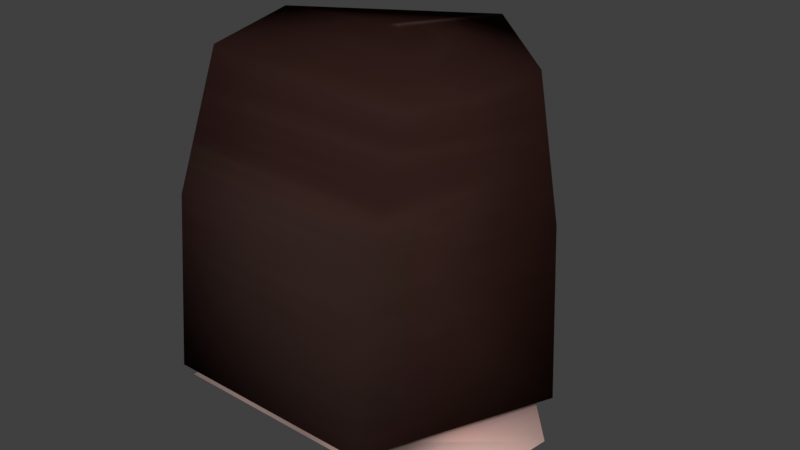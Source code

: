 # Source: micromanager.blend  (saved by Blender 4.5.91; exported with 4.5.12 LTS)
import bpy
from mathutils import Matrix  # noqa: F401  (used for matrix-valued properties, if any)

bpy.ops.wm.read_factory_settings(use_empty=True)
scene = bpy.context.scene
scene.name = 'Scene'

# ---- collections
col_collection = bpy.data.collections.new('Collection'); scene.collection.children.link(col_collection)

# ---- images (referenced by path relative to the original .blend; pixels are not part of the script)
import os
ASSET_DIR = os.environ.get("B2B_ASSET_DIR", "")  # directory of the original .blend (textures are referenced by path, not embedded)
HERE = os.path.dirname(os.path.abspath(__file__))  # packed textures are extracted next to this script under _unpacked/

def load_image(name, relpath, width, height, colorspace="sRGB"):
    """Load a texture the original file referenced (path relative to the .blend, or extracted next to this script)."""
    p = next((c for c in (os.path.join(HERE, relpath), os.path.join(ASSET_DIR, relpath)) if relpath and os.path.exists(c)), "")
    if p:
        img = bpy.data.images.load(p, check_existing=True)
        img.name = name
    else:  # same state as the original file: an image datablock whose file is absent (Cycles renders it pink)
        img = bpy.data.images.new(name, width, height)
        img.source = "FILE"
        img.filepath = "//" + (relpath or name)
    img.colorspace_settings.name = colorspace
    return img
img_tutorial_suits_rerigged_palette_3cmla_1_jpg = load_image('tutorial_suits_rerigged_palette_3cmla_1.jpg', '_unpacked/tutorial_suits_rerigged_palette_3cmla_1.9150cc76.jpg', 256, 256, 'sRGB')

# ---- materials (node trees are filled in below, after node groups)
mat_tutorial_suits_rerigged_palette_3cmla_1 = bpy.data.materials.new('tutorial_suits_rerigged_palette_3cmla_1')
mat_tutorial_suits_rerigged_palette_3cmla_1.use_backface_culling = True
mat_tutorial_suits_rerigged_palette_3cmla_1.diffuse_color = (1.0, 1.0, 1.0, 1.0)
mat_tutorial_suits_rerigged_palette_3cmla_1.specular_color = (0.0, 0.0, 0.0)
mat_tutorial_suits_rerigged_palette_3cmla_1.roughness = 1.0
mat_tutorial_suits_rerigged_palette_3cmla_1.specular_intensity = 1.0

# ---- material node trees
mat_tutorial_suits_rerigged_palette_3cmla_1.use_nodes = True; mat_tutorial_suits_rerigged_palette_3cmla_1.node_tree.nodes.clear()
_N = mat_tutorial_suits_rerigged_palette_3cmla_1.node_tree.nodes; _L = mat_tutorial_suits_rerigged_palette_3cmla_1.node_tree.links
n0 = _N.new('ShaderNodeBsdfPrincipled'); n0.name = 'Principled BSDF'; n0.location = (10, 300)
n0.inputs[2].default_value = 1.0
n0.inputs[3].default_value = 1.0
n1 = _N.new('ShaderNodeOutputMaterial'); n1.name = 'Material Output'; n1.location = (300, 300)
n2 = _N.new('ShaderNodeAttribute'); n2.name = 'Attribute'; n2.location = (-470, 300)
n2.attribute_name = 'Col'
n3 = _N.new('ShaderNodeTexImage'); n3.name = 'Image Texture'; n3.location = (-451, 74)
n3.image = img_tutorial_suits_rerigged_palette_3cmla_1_jpg
n4 = _N.new('ShaderNodeMixRGB'); n4.name = 'Mix (Legacy)'; n4.location = (-180, 300)
n4.blend_type = 'MULTIPLY'
n4.inputs[0].default_value = 1.0
_L.new(n0.outputs[0], n1.inputs[0])
_L.new(n3.outputs[0], n4.inputs[2])
_L.new(n4.outputs[0], n0.inputs[0])
_L.new(n2.outputs[0], n4.inputs[1])
n1.is_active_output = True

# ---- world
world_world = bpy.data.worlds.new('World'); scene.world = world_world
world_world.use_nodes = True; world_world.node_tree.nodes.clear()
_N = world_world.node_tree.nodes; _L = world_world.node_tree.links
n0 = _N.new('ShaderNodeOutputWorld'); n0.name = 'World Output'; n0.location = (200, 100)
n1 = _N.new('ShaderNodeBackground'); n1.name = 'Background'; n1.location = (-200, 100)
n1.inputs[0].default_value = (0.05088, 0.05088, 0.05088, 1.0)
_L.new(n1.outputs[0], n0.inputs[0])
n0.is_active_output = True
world_world.color = (0.05088, 0.05088, 0.05088)
world_world.sun_shadow_jitter_overblur = 0.0

# ---- meshes
me_micromanager = bpy.data.meshes.new('micromanager')
me_micromanager.from_pydata([(1.352e-06, 0.6381, 1.039), (-0.4305, 0.2301, 0.9), (-0.00136, 0.7258, 1.169), (0.484, 0.21, 0.6198), (0.484, 0.2301, 1.013), (0.5226, 0.174, 1.225), (-0.3145, -0.3625, 0.09128), (0.3886, -0.5133, 0.1595), (-0.3914, -0.5133, 0.1595), (-0.4626, 0.21, 0.6198), (-0.6217, 0.1237, 0.7751), (-0.5249, 0.174, 1.225), (0.3886, -0.2719, 1.225), (-0.001361, 0.1523, 1.264), (-0.3914, -0.2719, 1.225), (-0.5188, 0.21, 0.09128), (-0.6533, 0.1237, 0.1595), (0.5661, -0.3414, -0.0491), (0.6017, 0.2117, -0.1026), (0.3145, -0.3625, 0.09128), (0.5402, 0.21, 0.09128), (0.6404, 0.1237, 0.7751), (-0.3914, -0.453, 0.7751), (0.3886, -0.453, 0.7751), (-0.5661, -0.3414, -0.0491), (-0.5788, 0.2117, -0.1026), (1.342e-06, 0.6253, -0.1426), (1.352e-06, 0.8091, 0.2568), (0.6718, 0.1237, 0.1595), (-0.001361, -0.5133, 0.1595), (-0.001361, -0.2719, 1.225), (-0.001361, -0.453, 0.7751), (1.252e-06, -0.3414, -0.0491), (1.252e-06, -0.3625, 0.09128)], [], [(0, 1, 2), (3, 4, 5), (23, 12, 30), (9, 10, 11), (12, 5, 13), (11, 14, 13), (13, 14, 30), (6, 8, 15), (15, 8, 16), (17, 18, 19), (19, 18, 20), (13, 5, 2), (2, 5, 0), (5, 21, 3), (3, 21, 20), (11, 10, 14), (14, 10, 22), (33, 6, 24), (22, 31, 30), (31, 22, 8), (33, 32, 17), (24, 6, 25), (25, 6, 15), (25, 15, 26), (26, 15, 27), (7, 28, 23), (23, 28, 21), (23, 21, 12), (12, 21, 5), (18, 26, 20), (20, 26, 27), (20, 27, 3), (3, 27, 0), (3, 0, 4), (4, 0, 5), (0, 9, 1), (1, 9, 11), (1, 11, 2), (2, 11, 13), (21, 28, 20), (20, 28, 7), (20, 7, 19), (19, 7, 29), (31, 29, 7), (8, 22, 16), (16, 22, 10), (16, 10, 15), (15, 10, 9), (15, 9, 27), (27, 9, 0), (29, 8, 6), (33, 19, 29), (33, 29, 6), (32, 33, 24), (19, 33, 17), (29, 31, 8), (23, 31, 7), (14, 22, 30), (31, 23, 30), (12, 13, 30)])
me_micromanager.polygons.foreach_set('use_smooth', [True] * 60)
_uv = me_micromanager.uv_layers.new(name='Rewritten')
_uv.uv.foreach_set('vector', [0.9931, 0.5496, 0.853, 0.5498, 0.9931, 0.5078, 0.6364, 0.7191, 0.6363, 0.5843, 0.6866, 0.5501, 0.737, 0.7195, 0.7366, 0.5503, 0.7453, 0.5501, 0.8534, 0.7191, 0.8012, 0.7202, 0.8017, 0.5493, 0.7366, 0.5503, 0.6866, 0.5501, 0.749, 0.5074, 0.8017, 0.5493, 0.7539, 0.55, 0.749, 0.5074, 0.749, 0.5074, 0.7539, 0.55, 0.7453, 0.5501, 0.7542, 0.8864, 0.7539, 0.8371, 0.8525, 0.8858, 0.8525, 0.8858, 0.7539, 0.8371, 0.8014, 0.8375, 0.7364, 0.9305, 0.6369, 0.9303, 0.7364, 0.8853, 0.7364, 0.8853, 0.6369, 0.9303, 0.6373, 0.8854, 0.7483, 0.5074, 0.6866, 0.5501, 0.5092, 0.5078, 0.5092, 0.5078, 0.6866, 0.5501, 0.5091, 0.5496, 0.6866, 0.5501, 0.6872, 0.7202, 0.6364, 0.7191, 0.6364, 0.7191, 0.6872, 0.7202, 0.6373, 0.8854, 0.8017, 0.5493, 0.8012, 0.7202, 0.7539, 0.55, 0.7539, 0.55, 0.8012, 0.7202, 0.7534, 0.7202, 0.7453, 0.8858, 0.7542, 0.8864, 0.754, 0.9309, 0.7534, 0.7202, 0.7452, 0.7198, 0.7453, 0.5501, 0.7452, 0.7198, 0.7534, 0.7202, 0.7539, 0.8371, 0.7453, 0.8858, 0.7452, 0.9307, 0.7364, 0.9305, 0.754, 0.9309, 0.7542, 0.8864, 0.8525, 0.9303, 0.8525, 0.9303, 0.7542, 0.8864, 0.8525, 0.8858, 0.8525, 0.9303, 0.8525, 0.8858, 0.9922, 0.9922, 0.9922, 0.9922, 0.8525, 0.8858, 0.9922, 0.886, 0.7365, 0.8369, 0.6871, 0.8375, 0.737, 0.7195, 0.737, 0.7195, 0.6871, 0.8375, 0.6872, 0.7202, 0.737, 0.7195, 0.6872, 0.7202, 0.7366, 0.5503, 0.7366, 0.5503, 0.6872, 0.7202, 0.6866, 0.5501, 0.6369, 0.9303, 0.509, 0.9922, 0.6373, 0.8854, 0.6373, 0.8854, 0.509, 0.9922, 0.5083, 0.886, 0.6373, 0.8854, 0.5083, 0.886, 0.6364, 0.7191, 0.6364, 0.7191, 0.5083, 0.886, 0.5091, 0.5496, 0.6364, 0.7191, 0.5091, 0.5496, 0.6363, 0.5843, 0.6363, 0.5843, 0.5091, 0.5496, 0.6866, 0.5501, 0.9931, 0.5496, 0.8534, 0.7191, 0.853, 0.5498, 0.853, 0.5498, 0.8534, 0.7191, 0.8017, 0.5493, 0.853, 0.5498, 0.8017, 0.5493, 0.9931, 0.5078, 0.9931, 0.5078, 0.8017, 0.5493, 0.749, 0.5074, 0.6872, 0.7202, 0.6871, 0.8375, 0.6373, 0.8854, 0.6373, 0.8854, 0.6871, 0.8375, 0.7365, 0.8369, 0.6373, 0.8854, 0.7365, 0.8369, 0.7364, 0.8853, 0.7364, 0.8853, 0.7365, 0.8369, 0.7452, 0.837, 0.7452, 0.7198, 0.7452, 0.837, 0.7365, 0.8369, 0.7539, 0.8371, 0.7534, 0.7202, 0.8014, 0.8375, 0.8014, 0.8375, 0.7534, 0.7202, 0.8012, 0.7202, 0.8014, 0.8375, 0.8012, 0.7202, 0.8525, 0.8858, 0.8525, 0.8858, 0.8012, 0.7202, 0.8534, 0.7191, 0.8525, 0.8858, 0.8534, 0.7191, 0.9922, 0.886, 0.9922, 0.886, 0.8534, 0.7191, 0.9931, 0.5496, 0.7452, 0.837, 0.7539, 0.8371, 0.7542, 0.8864, 0.7453, 0.8858, 0.7364, 0.8853, 0.7452, 0.837, 0.7453, 0.8858, 0.7452, 0.837, 0.7542, 0.8864, 0.7452, 0.9307, 0.7453, 0.8858, 0.754, 0.9309, 0.7364, 0.8853, 0.7453, 0.8858, 0.7364, 0.9305, 0.7452, 0.837, 0.7452, 0.7198, 0.7539, 0.8371, 0.737, 0.7195, 0.7452, 0.7198, 0.7365, 0.8369, 0.7539, 0.55, 0.7534, 0.7202, 0.7453, 0.5501, 0.7452, 0.7198, 0.737, 0.7195, 0.7453, 0.5501, 0.7366, 0.5503, 0.749, 0.5074, 0.7453, 0.5501])
_uv.active_render = True
_uv = me_micromanager.uv_layers.new(name='Clash')
_uv.uv.foreach_set('vector', [0.5145, 0.633, 0.7019, 0.5898, 0.5147, 0.6722, 0.2818, 0.4146, 0.3164, 0.6321, 0.2739, 0.787, 0.1177, 0.55, 0.1255, 0.7747, 0.03631, 0.7885, 0.7291, 0.4146, 0.7856, 0.5002, 0.7451, 0.787, 0.3631, 0.986, 0.2739, 0.787, 0.5107, 0.8207, 0.7451, 0.787, 0.654, 0.986, 0.5107, 0.8207, 0.5107, 0.8207, 0.654, 0.986, 0.5086, 0.986, 0.9374, 0.1645, 0.8991, 0.2129, 0.7887, 0.1213, 0.7887, 0.1213, 0.8991, 0.2129, 0.7879, 0.1608, 0.08387, 0.01404, 0.2203, 0.01404, 0.06706, 0.1689, 0.06706, 0.1689, 0.2203, 0.01404, 0.2221, 0.1218, 0.5107, 0.8207, 0.2739, 0.787, 0.5147, 0.6722, 0.5147, 0.6722, 0.2739, 0.787, 0.5145, 0.633, 0.2739, 0.787, 0.2283, 0.4997, 0.2818, 0.4146, 0.2818, 0.4146, 0.2283, 0.4997, 0.2221, 0.1218, 0.7451, 0.787, 0.7856, 0.5002, 0.8906, 0.7747, 0.8906, 0.7747, 0.7856, 0.5002, 0.8944, 0.5472, 0.9844, 0.1716, 0.9374, 0.1645, 0.9171, 0.01404, 0.8944, 0.5472, 0.9803, 0.5503, 0.9772, 0.7885, 0.9803, 0.5503, 0.8944, 0.5472, 0.8991, 0.2129, 0.01851, 0.1716, 0.01404, 0.01404, 0.08387, 0.01404, 0.9171, 0.01404, 0.9374, 0.1645, 0.7894, 0.01404, 0.7894, 0.01404, 0.9374, 0.1645, 0.7887, 0.1213, 0.7894, 0.01404, 0.7887, 0.1213, 0.5148, 0.01404, 0.5148, 0.01404, 0.7887, 0.1213, 0.5164, 0.2258, 0.106, 0.2161, 0.2227, 0.1603, 0.1177, 0.55, 0.1177, 0.55, 0.2227, 0.1603, 0.2283, 0.4997, 0.1177, 0.55, 0.2283, 0.4997, 0.1255, 0.7747, 0.1255, 0.7747, 0.2283, 0.4997, 0.2739, 0.787, 0.2203, 0.01404, 0.5148, 0.01404, 0.2221, 0.1218, 0.2221, 0.1218, 0.5148, 0.01404, 0.5164, 0.2258, 0.2221, 0.1218, 0.5164, 0.2258, 0.2818, 0.4146, 0.2818, 0.4146, 0.5164, 0.2258, 0.5145, 0.633, 0.2818, 0.4146, 0.5145, 0.633, 0.3164, 0.6321, 0.3164, 0.6321, 0.5145, 0.633, 0.2739, 0.787, 0.5145, 0.633, 0.7291, 0.4146, 0.7019, 0.5898, 0.7019, 0.5898, 0.7291, 0.4146, 0.7451, 0.787, 0.7019, 0.5898, 0.7451, 0.787, 0.5147, 0.6722, 0.5147, 0.6722, 0.7451, 0.787, 0.5107, 0.8207, 0.2283, 0.4997, 0.2227, 0.1603, 0.2221, 0.1218, 0.2221, 0.1218, 0.2227, 0.1603, 0.106, 0.2161, 0.2221, 0.1218, 0.106, 0.2161, 0.06706, 0.1689, 0.06706, 0.1689, 0.106, 0.2161, 0.02033, 0.2205, 0.02993, 0.5589, 0.02033, 0.2205, 0.106, 0.2161, 0.8991, 0.2129, 0.8944, 0.5472, 0.7879, 0.1608, 0.7879, 0.1608, 0.8944, 0.5472, 0.7856, 0.5002, 0.7879, 0.1608, 0.7856, 0.5002, 0.7887, 0.1213, 0.7887, 0.1213, 0.7856, 0.5002, 0.7291, 0.4146, 0.7887, 0.1213, 0.7291, 0.4146, 0.5164, 0.2258, 0.5164, 0.2258, 0.7291, 0.4146, 0.5145, 0.633, 0.9842, 0.2205, 0.8991, 0.2129, 0.9374, 0.1645, 0.01851, 0.1716, 0.06706, 0.1689, 0.02033, 0.2205, 0.9844, 0.1716, 0.9842, 0.2205, 0.9374, 0.1645, 0.986, 0.01404, 0.9844, 0.1716, 0.9171, 0.01404, 0.06706, 0.1689, 0.01851, 0.1716, 0.08387, 0.01404, 0.9842, 0.2205, 0.9803, 0.5503, 0.8991, 0.2129, 0.1177, 0.55, 0.02993, 0.5589, 0.106, 0.2161, 0.8906, 0.7747, 0.8944, 0.5472, 0.9772, 0.7885, 0.02993, 0.5589, 0.1177, 0.55, 0.03631, 0.7885, 0.3631, 0.986, 0.5107, 0.8207, 0.5086, 0.986])
_ca = me_micromanager.color_attributes.new('Col', 'BYTE_COLOR', 'CORNER')
_ca.data.foreach_set('color', [1.0, 1.0, 1.0, 1.0, 1.0, 1.0, 1.0, 1.0, 1.0, 1.0, 1.0, 1.0, 1.0, 1.0, 1.0, 1.0, 1.0, 1.0, 1.0, 1.0, 1.0, 1.0, 1.0, 1.0, 1.0, 1.0, 1.0, 1.0, 1.0, 1.0, 1.0, 1.0, 1.0, 1.0, 1.0, 1.0, 1.0, 1.0, 1.0, 1.0, 1.0, 1.0, 1.0, 1.0, 1.0, 1.0, 1.0, 1.0, 1.0, 1.0, 1.0, 1.0, 1.0, 1.0, 1.0, 1.0, 1.0, 1.0, 1.0, 1.0, 1.0, 1.0, 1.0, 1.0, 1.0, 1.0, 1.0, 1.0, 1.0, 1.0, 1.0, 1.0, 1.0, 1.0, 1.0, 1.0, 1.0, 1.0, 1.0, 1.0, 1.0, 1.0, 1.0, 1.0, 1.0, 1.0, 1.0, 1.0, 1.0, 1.0, 1.0, 1.0, 1.0, 1.0, 1.0, 1.0, 1.0, 1.0, 1.0, 1.0, 1.0, 1.0, 1.0, 1.0, 1.0, 1.0, 1.0, 1.0, 1.0, 1.0, 1.0, 1.0, 1.0, 1.0, 1.0, 1.0, 1.0, 1.0, 1.0, 1.0, 1.0, 1.0, 1.0, 1.0, 1.0, 1.0, 1.0, 1.0, 1.0, 1.0, 1.0, 1.0, 1.0, 1.0, 1.0, 1.0, 1.0, 1.0, 1.0, 1.0, 1.0, 1.0, 1.0, 1.0, 1.0, 1.0, 1.0, 1.0, 1.0, 1.0, 1.0, 1.0, 1.0, 1.0, 1.0, 1.0, 1.0, 1.0, 1.0, 1.0, 1.0, 1.0, 1.0, 1.0, 1.0, 1.0, 1.0, 1.0, 1.0, 1.0, 1.0, 1.0, 1.0, 1.0, 1.0, 1.0, 1.0, 1.0, 1.0, 1.0, 1.0, 1.0, 1.0, 1.0, 1.0, 1.0, 1.0, 1.0, 1.0, 1.0, 1.0, 1.0, 1.0, 1.0, 1.0, 1.0, 1.0, 1.0, 1.0, 1.0, 1.0, 1.0, 1.0, 1.0, 1.0, 1.0, 1.0, 1.0, 1.0, 1.0, 1.0, 1.0, 1.0, 1.0, 1.0, 1.0, 1.0, 1.0, 1.0, 1.0, 1.0, 1.0, 1.0, 1.0, 1.0, 1.0, 1.0, 1.0, 1.0, 1.0, 1.0, 1.0, 1.0, 1.0, 1.0, 1.0, 1.0, 1.0, 1.0, 1.0, 1.0, 1.0, 1.0, 1.0, 1.0, 1.0, 1.0, 1.0, 1.0, 1.0, 1.0, 1.0, 1.0, 1.0, 1.0, 1.0, 1.0, 1.0, 1.0, 1.0, 1.0, 1.0, 1.0, 1.0, 1.0, 1.0, 1.0, 1.0, 1.0, 1.0, 1.0, 1.0, 1.0, 1.0, 1.0, 1.0, 1.0, 1.0, 1.0, 1.0, 1.0, 1.0, 1.0, 1.0, 1.0, 1.0, 1.0, 1.0, 1.0, 1.0, 1.0, 1.0, 1.0, 1.0, 1.0, 1.0, 1.0, 1.0, 1.0, 1.0, 1.0, 1.0, 1.0, 1.0, 1.0, 1.0, 1.0, 1.0, 1.0, 1.0, 1.0, 1.0, 1.0, 1.0, 1.0, 1.0, 1.0, 1.0, 1.0, 1.0, 1.0, 1.0, 1.0, 1.0, 1.0, 1.0, 1.0, 1.0, 1.0, 1.0, 1.0, 1.0, 1.0, 1.0, 1.0, 1.0, 1.0, 1.0, 1.0, 1.0, 1.0, 1.0, 1.0, 1.0, 1.0, 1.0, 1.0, 1.0, 1.0, 1.0, 1.0, 1.0, 1.0, 1.0, 1.0, 1.0, 1.0, 1.0, 1.0, 1.0, 1.0, 1.0, 1.0, 1.0, 1.0, 1.0, 1.0, 1.0, 1.0, 1.0, 1.0, 1.0, 1.0, 1.0, 1.0, 1.0, 1.0, 1.0, 1.0, 1.0, 1.0, 1.0, 1.0, 1.0, 1.0, 1.0, 1.0, 1.0, 1.0, 1.0, 1.0, 1.0, 1.0, 1.0, 1.0, 1.0, 1.0, 1.0, 1.0, 1.0, 1.0, 1.0, 1.0, 1.0, 1.0, 1.0, 1.0, 1.0, 1.0, 1.0, 1.0, 1.0, 1.0, 1.0, 1.0, 1.0, 1.0, 1.0, 1.0, 1.0, 1.0, 1.0, 1.0, 1.0, 1.0, 1.0, 1.0, 1.0, 1.0, 1.0, 1.0, 1.0, 1.0, 1.0, 1.0, 1.0, 1.0, 1.0, 1.0, 1.0, 1.0, 1.0, 1.0, 1.0, 1.0, 1.0, 1.0, 1.0, 1.0, 1.0, 1.0, 1.0, 1.0, 1.0, 1.0, 1.0, 1.0, 1.0, 1.0, 1.0, 1.0, 1.0, 1.0, 1.0, 1.0, 1.0, 1.0, 1.0, 1.0, 1.0, 1.0, 1.0, 1.0, 1.0, 1.0, 1.0, 1.0, 1.0, 1.0, 1.0, 1.0, 1.0, 1.0, 1.0, 1.0, 1.0, 1.0, 1.0, 1.0, 1.0, 1.0, 1.0, 1.0, 1.0, 1.0, 1.0, 1.0, 1.0, 1.0, 1.0, 1.0, 1.0, 1.0, 1.0, 1.0, 1.0, 1.0, 1.0, 1.0, 1.0, 1.0, 1.0, 1.0, 1.0, 1.0, 1.0, 1.0, 1.0, 1.0, 1.0, 1.0, 1.0, 1.0, 1.0, 1.0, 1.0, 1.0, 1.0, 1.0, 1.0, 1.0, 1.0, 1.0, 1.0, 1.0, 1.0, 1.0, 1.0, 1.0, 1.0, 1.0, 1.0, 1.0, 1.0, 1.0, 1.0, 1.0, 1.0, 1.0, 1.0, 1.0, 1.0, 1.0, 1.0, 1.0, 1.0, 1.0, 1.0, 1.0, 1.0, 1.0, 1.0, 1.0, 1.0, 1.0, 1.0, 1.0, 1.0, 1.0, 1.0, 1.0, 1.0, 1.0, 1.0, 1.0, 1.0, 1.0, 1.0, 1.0, 1.0, 1.0, 1.0, 1.0, 1.0, 1.0, 1.0, 1.0, 1.0, 1.0, 1.0, 1.0, 1.0, 1.0, 1.0, 1.0, 1.0, 1.0, 1.0, 1.0, 1.0, 1.0, 1.0, 1.0, 1.0, 1.0, 1.0, 1.0, 1.0, 1.0, 1.0, 1.0, 1.0, 1.0, 1.0, 1.0, 1.0, 1.0, 1.0, 1.0, 1.0, 1.0, 1.0, 1.0, 1.0, 1.0, 1.0, 1.0, 1.0, 1.0, 1.0, 1.0, 1.0, 1.0, 1.0, 1.0, 1.0, 1.0, 1.0, 1.0, 1.0, 1.0, 1.0, 1.0, 1.0, 1.0, 1.0, 1.0, 1.0, 1.0, 1.0, 1.0, 1.0, 1.0, 1.0, 1.0, 1.0, 1.0, 1.0, 1.0, 1.0, 1.0, 1.0, 1.0, 1.0, 1.0, 1.0, 1.0, 1.0, 1.0, 1.0, 1.0, 1.0, 1.0, 1.0, 1.0, 1.0, 1.0, 1.0, 1.0, 1.0, 1.0, 1.0, 1.0, 1.0, 1.0, 1.0, 1.0, 1.0, 1.0, 1.0, 1.0, 1.0, 1.0, 1.0, 1.0, 1.0, 1.0, 1.0, 1.0, 1.0, 1.0, 1.0, 1.0, 1.0, 1.0, 1.0, 1.0, 1.0, 1.0, 1.0, 1.0, 1.0, 1.0, 1.0, 1.0, 1.0, 1.0, 1.0, 1.0, 1.0])
me_micromanager.materials.append(mat_tutorial_suits_rerigged_palette_3cmla_1)
me_micromanager.update()

# ---- objects
ob_micromanager = bpy.data.objects.new('micromanager', me_micromanager)

# ---- transforms, parenting, visibility, modifiers, constraints
ob_micromanager.location = (0.0, 0.0, 0.0)
_m = ob_micromanager.modifiers.new('suitC-heads', 'ARMATURE')

# ---- collection membership
scene.collection.objects.link(ob_micromanager)

# ---- scene / render settings (as saved in the file)
scene.frame_start = 1; scene.frame_end = 250; scene.frame_set(1)
scene.render.engine = 'CYCLES'
scene.cycles.bake_type = 'DIFFUSE'
scene.view_settings.view_transform = 'Standard'
bpy.context.view_layer.update()

# ---- added for rendering (the .blend has no active camera and no usable light): camera, sun
cam_auto = bpy.data.cameras.new('AutoCamera')
cam_auto.lens = 50.0
cam_auto.sensor_width = 36.0
cam_auto.clip_end = 1000.0
ob_auto_camera = bpy.data.objects.new('AutoCamera', cam_auto)
scene.collection.objects.link(ob_auto_camera)
ob_auto_camera.location = (2.17605, -2.45225, 2.29436)
ob_auto_camera.rotation_euler = (1.09748, -7.21219e-08, 0.694738)
scene.camera = ob_auto_camera
light_auto_sun = bpy.data.lights.new('AutoSun', 'SUN')
light_auto_sun.energy = 3.0
light_auto_sun.angle = 0.0523599
ob_auto_sun = bpy.data.objects.new('AutoSun', light_auto_sun)
scene.collection.objects.link(ob_auto_sun)
ob_auto_sun.rotation_euler = (0.872665, 0.174533, 0.523599)
bpy.context.view_layer.update()
